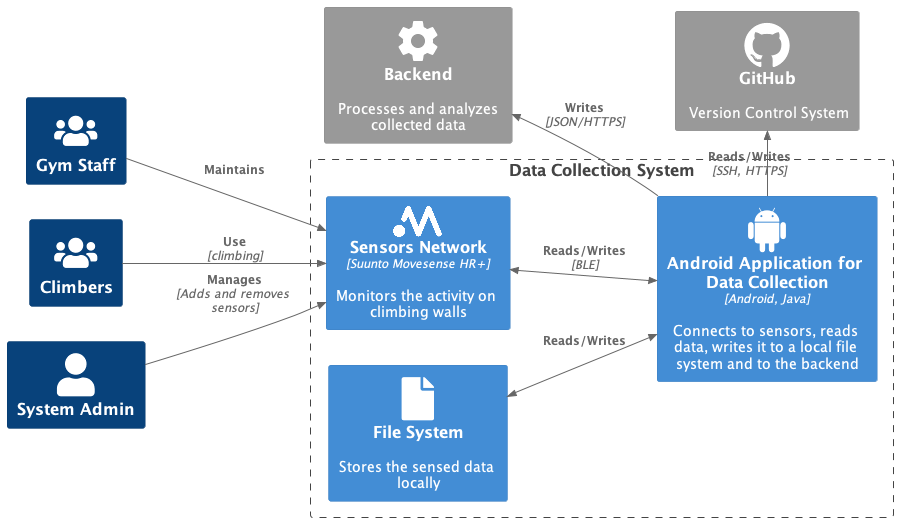

The diagram above was rendered by PlantUML. Its source (embedded in the PNG):
@startuml containerDiagram
!include https://raw.githubusercontent.com/plantuml-stdlib/C4-PlantUML/master/C4_Container.puml

!define DEVICONS https://raw.githubusercontent.com/tupadr3/plantuml-icon-font-sprites/master/devicons
!define FONTAWESOME https://raw.githubusercontent.com/tupadr3/plantuml-icon-font-sprites/master/font-awesome-5
!define DEVICONS2 https://raw.githubusercontent.com/tupadr3/plantuml-icon-font-sprites/master/devicons2
!define MATERIAL https://raw.githubusercontent.com/tupadr3/plantuml-icon-font-sprites/master/material
!define MOVESENSE img:movesenseLogo.png

!include DEVICONS2/javascript.puml
!include DEVICONS2/github_original.puml
!include DEVICONS/msql_server.puml
!include FONTAWESOME/users.puml
!include FONTAWESOME/user.puml
!include FONTAWESOME/connectdevelop.puml
!include MATERIAL/settings.puml
!include MATERIAL/memory.puml
!include DEVICONS2/android.puml
!include FONTAWESOME/file.puml

HIDE_STEREOTYPE()
LAYOUT_LEFT_RIGHT()


Person(staff, "Gym Staff", $sprite="users", $link="https://github.com/plantuml-stdlib/C4-PlantUML/blob/master/LayoutOptions.md#hide_person_sprite-or-show_person_spritesprite")
Person(climber, "Climbers", $sprite="users", $link="https://github.com/plantuml-stdlib/C4-PlantUML/blob/master/LayoutOptions.md#hide_person_sprite-or-show_person_spritesprite")
Person(admin, "System Admin", $sprite="user", $link="https://github.com/plantuml-stdlib/C4-PlantUML/blob/master/LayoutOptions.md#hide_person_sprite-or-show_person_spritesprite")

Boundary(systemBoundary, "Data Collection System") {
    Container(sensorsNetwork, "Sensors Network", "Suunto Movesense HR+", "Monitors the activity on climbing walls", $sprite="MOVESENSE{scale=0.2}")
    Container(androidApp, "Android Application for Data Collection", "Android, Java", "Connects to sensors, reads data, writes it to a local file system and to the backend", $sprite="android")
    Container(fileSystem, "File System", "", "Stores the sensed data locally", $sprite="file")
}

System_Ext(github, "GitHub", "Version Control System", $sprite="github_original")
System_Ext(backend, "Backend", "Processes and analyzes collected data", $sprite="settings")


Rel(climber, sensorsNetwork, "Use", "climbing")
Rel(staff, sensorsNetwork, "Maintains")
Rel(admin, sensorsNetwork, "Manages", "Adds and removes sensors")

BiRel_Up(androidApp, sensorsNetwork, "Reads/Writes", "BLE")
BiRel_Up(androidApp, fileSystem, "Reads/Writes", "")

Rel_Up(androidApp, backend, "Writes", "JSON/HTTPS")
Rel_Right(androidApp, github, "Reads/Writes", "SSH, HTTPS")

Lay_L(sensorsNetwork, fileSystem)
Lay_D(backend, github)
Lay_R(androidApp, backend)
Lay_R(androidApp, github)
@enduml